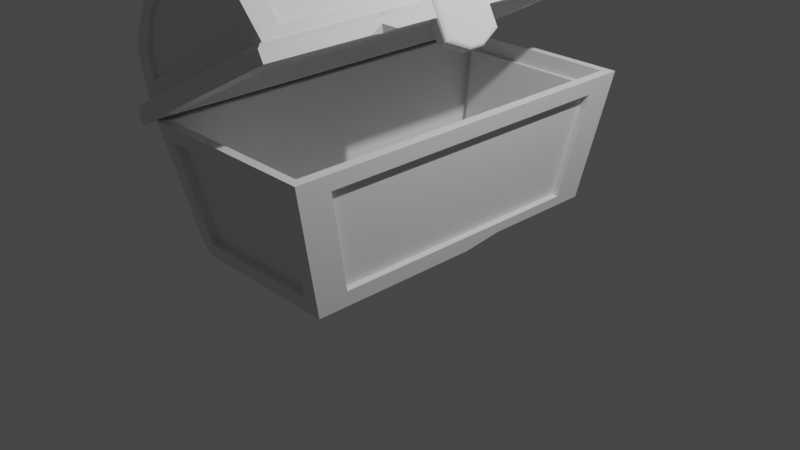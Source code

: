 # Source: box.blend  (saved by Blender 3.0.42; exported with 4.5.12 LTS)
import bpy
from mathutils import Matrix  # noqa: F401  (used for matrix-valued properties, if any)

bpy.ops.wm.read_factory_settings(use_empty=True)
scene = bpy.context.scene
scene.name = 'Scene'

# ---- collections
col_collection = bpy.data.collections.new('Collection'); scene.collection.children.link(col_collection)

# ---- world
world_world = bpy.data.worlds.new('World'); scene.world = world_world
world_world.use_nodes = True; world_world.node_tree.nodes.clear()
_N = world_world.node_tree.nodes; _L = world_world.node_tree.links
n0 = _N.new('ShaderNodeOutputWorld'); n0.name = 'World Output'; n0.location = (300, 300)
n1 = _N.new('ShaderNodeBackground'); n1.name = 'Background'; n1.location = (10, 300)
n1.inputs[0].default_value = (0.05088, 0.05088, 0.05088, 1.0)
_L.new(n1.outputs[0], n0.inputs[0])
n0.is_active_output = True
world_world.color = (0.05088, 0.05088, 0.05088)
world_world.use_sun_shadow = False
world_world.sun_shadow_jitter_overblur = 0.0

# ---- cameras
cam_camera = bpy.data.cameras.new('Camera')
cam_camera.clip_end = 100.0
cam_camera.ortho_scale = 7.314

# ---- lights
light_light = bpy.data.lights.new('Light', 'POINT')
light_light.transmission_factor = 0.0
light_light.energy = 1000.0
light_light.shadow_soft_size = 0.1
light_light.shadow_maximum_resolution = 0.006
light_light.use_absolute_resolution = True

# ---- meshes
me_plane = bpy.data.meshes.new('Plane')
me_plane.from_pydata([(0.02898, 0.888, 0.2776), (1.0, 0.888, 1.163), (0.1331, 0.888, 0.6663), (0.4969, 0.888, 1.03), (1.0, -0.888, 1.163), (0.02898, -0.888, 0.2776), (0.4969, -0.888, 1.03), (0.1331, -0.888, 0.6663), (1.971, -0.888, 0.2776), (1.867, -0.888, 0.6663), (1.503, -0.888, 1.03), (1.971, 0.888, 0.2776), (1.503, 0.888, 1.03), (1.867, 0.888, 0.6663), (1.435, 0.9484, 0.9121), (1.0, 0.9482, 1.027), (0.2509, 0.9483, 0.5983), (0.1308, 0.9434, 0.1522), (0.1308, -0.9434, 0.1522), (0.2509, -0.9483, 0.5983), (0.5647, 0.9484, 0.9121), (0.5647, -0.9484, 0.9121), (1.0, -0.9482, 1.027), (1.749, -0.9483, 0.5983), (1.869, -0.9434, 0.1522), (1.869, 0.9434, 0.1522), (1.749, 0.9483, 0.5983), (1.435, -0.9484, 0.9121), (0.127, -0.9379, 0.0), (1.873, -0.9379, 0.0), (0.127, 0.9379, 0.0), (1.873, 0.9379, 0.0), (-0.07281, -1.052, 0.0), (2.073, -1.052, 0.0), (-0.07281, 1.052, 0.0), (2.073, 1.052, 0.0), (1.422, 1.0, 0.8887), (1.0, 1.0, 1.0), (0.2743, 1.0, 0.5848), (0.2052, 1.0, 0.3269), (0.2052, -1.0, 0.3269), (0.2743, -1.0, 0.5848), (0.5782, 1.0, 0.8887), (0.5782, -1.0, 0.8887), (1.0, -1.0, 1.0), (1.726, -1.0, 0.5848), (1.795, -1.0, 0.3269), (1.795, 1.0, 0.3269), (1.726, 1.0, 0.5848), (1.422, -1.0, 0.8887), (0.2258, -0.888, 0.6128), (0.2258, 0.888, 0.6128), (0.5502, -0.888, 0.9373), (0.5502, 0.888, 0.9373), (1.0, -0.888, 1.056), (1.0, 0.888, 1.056), (1.774, 0.888, 0.6128), (1.774, -0.888, 0.6128), (1.45, 0.888, 0.9373), (1.45, -0.888, 0.9373), (0.1323, 0.888, 0.2499), (0.1323, -0.888, 0.2499), (1.868, -0.888, 0.2499), (1.868, 0.888, 0.2499), (0.0, 1.0, 0.1694), (0.0, -1.0, 0.1694), (0.1331, -1.0, 0.6663), (0.4969, 1.0, 1.03), (2.0, -1.0, 0.1694), (2.0, 1.0, 0.1694), (1.503, -1.0, 1.03), (1.422, 0.9803, 0.8887), (1.0, 0.9803, 1.0), (0.2743, 0.9803, 0.5848), (0.2052, 0.9803, 0.3269), (0.2052, -0.9803, 0.3269), (0.2743, -0.9803, 0.5848), (0.5782, 0.9803, 0.8887), (0.5782, -0.9803, 0.8887), (1.0, -0.9803, 1.0), (1.726, -0.9803, 0.5848), (1.795, -0.9803, 0.3269), (1.795, 0.9803, 0.3269), (1.726, 0.9803, 0.5848), (1.422, -0.9803, 0.8887), (1.457, 1.0, 0.9506), (1.503, 0.9116, 1.03), (1.13, 1.0, 1.129), (1.49, 0.9741, 1.007), (1.867, 0.9116, 0.6663), (1.788, 1.0, 0.6205), (1.946, 1.0, 0.3707), (1.844, 0.9741, 0.6529), (0.4969, -0.9422, 1.03), (0.5267, -1.0, 0.9781), (0.2062, -1.0, 0.7394), (1.0, -1.0, 1.103), (1.0, -0.9422, 1.163), (1.4, -1.0, 1.057), (1.795, -1.0, 0.625), (1.808, -1.0, 0.7247), (1.867, -0.9175, 0.6663), (1.888, -1.0, 0.5866), (0.199, 1.0, 0.6283), (0.1869, 1.0, 0.7201), (0.1331, 0.9239, 0.6663), (0.1134, 1.0, 0.5928), (1.0, 1.0, 1.062), (1.098, 1.0, 1.137), (1.0, 0.8991, 1.163), (0.9025, 1.0, 1.137), (0.0, 0.5701, 0.1694), (0.0, 0.07007, 0.1694), (0.0, -0.4299, 0.1694), (2.0, -0.4299, 0.1694), (2.0, 0.07007, 0.1694), (2.0, 0.5701, 0.1694), (0.1308, 0.5378, 0.1522), (0.1308, 0.0661, 0.1522), (0.1308, -0.4056, 0.1522), (0.2509, -0.4077, 0.5983), (0.2509, 0.06644, 0.5983), (0.2509, 0.5406, 0.5983), (0.5647, -0.4077, 0.9121), (0.5647, 0.06645, 0.9121), (0.5647, 0.5406, 0.9121), (1.0, -0.4077, 1.027), (1.0, 0.06644, 1.027), (1.0, 0.5405, 1.027), (1.869, -0.4056, 0.1522), (1.869, 0.0661, 0.1522), (1.869, 0.5378, 0.1522), (1.749, 0.5406, 0.5983), (1.749, 0.06644, 0.5983), (1.749, -0.4077, 0.5983), (1.435, 0.5406, 0.9121), (1.435, 0.06645, 0.9121), (1.435, -0.4077, 0.9121), (0.127, -0.4032, 0.0), (0.127, 0.06572, 0.0), (0.127, 0.5347, 0.0), (1.873, 0.5347, 0.0), (1.873, 0.06572, 0.0), (1.873, -0.4032, 0.0), (-0.07281, 0.07374, 0.1694), (2.073, 0.07374, 0.1694), (-0.07281, -0.4525, 0.0), (-0.07281, 0.07374, 0.0), (-0.07281, 0.5999, 0.0), (2.073, 0.5999, 0.0), (2.073, 0.07374, 0.0), (0.02898, 0.5062, 0.2776), (0.02898, 0.06222, 0.2776), (0.02898, -0.3818, 0.2776), (1.971, -0.3818, 0.2776), (1.971, 0.06222, 0.2776), (1.971, 0.5062, 0.2776), (0.2258, -0.3818, 0.6128), (0.2258, 0.06222, 0.6128), (0.2258, 0.5062, 0.6128), (0.5502, -0.3818, 0.9373), (0.5502, 0.06222, 0.9373), (0.5502, 0.5062, 0.9373), (1.0, -0.3818, 1.056), (1.0, 0.06222, 1.056), (1.0, 0.5062, 1.056), (1.774, 0.5062, 0.6128), (1.774, 0.06222, 0.6128), (1.774, -0.3818, 0.6128), (1.45, 0.5062, 0.9373), (1.45, 0.06222, 0.9373), (1.45, -0.3818, 0.9373), (0.1323, 0.5062, 0.2499), (0.1323, 0.06222, 0.2499), (0.1323, -0.3818, 0.2499), (1.868, -0.3818, 0.2499), (1.868, 0.06222, 0.2499), (1.868, 0.5062, 0.2499), (2.073, 1.052, 0.09993), (2.003, 1.002, 0.1694), (1.174, 1.052, 0.1694), (2.003, 0.5714, 0.1694), (2.073, 0.5999, 0.09993), (2.073, 0.2818, 0.1694), (2.025, -1.018, 0.1694), (2.073, -1.052, 0.1215), (1.633, -1.052, 0.1694), (2.073, -0.4525, 0.1215), (2.025, -0.4376, 0.1694), (2.073, -0.2829, 0.1694), (-0.07281, -0.4525, 0.1332), (-0.07281, -0.2621, 0.1694), (-0.03817, -0.4417, 0.1694), (-0.07281, -0.6569, 0.1694), (-0.01777, -1.013, 0.1694), (-0.005003, -1.052, 0.1694), (-0.07281, -1.052, 0.1016), (-0.07281, -0.9846, 0.1694), (-0.0199, 1.014, 0.1694), (-0.07281, 0.9872, 0.1694), (-0.07281, 1.052, 0.1042), (-0.007628, 1.052, 0.1694), (2.073, -0.4525, 0.07128), (2.073, -0.3812, 0.0), (2.004, -0.4354, 0.0), (2.073, -0.5237, 0.0), (-0.07281, 0.5999, 0.1237), (-0.07281, 0.6457, 0.1694), (-0.03048, 0.5826, 0.1694), (-0.07281, 0.5542, 0.1694)], [], [(46, 40, 75, 81), (42, 38, 73, 77), (151, 0, 60, 172), (154, 8, 62, 175), (0, 2, 51, 60), (8, 9, 57, 62), (1, 12, 58, 55), (4, 6, 52, 54), (150, 145, 183, 182, 149), (25, 17, 16, 20, 15, 14, 26), (28, 29, 24, 18), (31, 30, 17, 25), (18, 24, 23, 27, 22, 21, 19), (141, 31, 25, 131), (119, 18, 19, 120), (120, 19, 21, 123), (123, 21, 22, 126), (131, 25, 26, 132), (132, 26, 14, 135), (135, 14, 15, 128), (138, 28, 18, 119), (28, 32, 33, 29), (141, 149, 35, 31), (31, 35, 34, 30), (143, 204, 203, 150, 142), (149, 182, 178, 35), (112, 113, 192, 191, 144), (64, 111, 208, 207, 199, 198), (147, 144, 191, 190, 146), (138, 146, 32, 28), (36, 48, 90, 85), (38, 42, 67, 104, 103), (153, 5, 65, 113), (5, 7, 66, 65), (2, 0, 64, 106, 105), (44, 43, 94, 96), (37, 36, 85, 87, 108, 107), (49, 44, 96, 98, 70), (45, 49, 70, 100, 99), (156, 11, 69, 116), (9, 8, 68, 102, 101), (107, 108, 109), (174, 157, 50, 61), (157, 160, 52, 50), (160, 163, 54, 52), (177, 166, 56, 63), (166, 169, 58, 56), (169, 165, 55, 58), (13, 11, 63, 56), (7, 5, 61, 50), (9, 10, 59, 57), (2, 3, 53, 51), (12, 13, 56, 58), (6, 7, 50, 52), (10, 4, 54, 59), (3, 1, 55, 53), (13, 12, 86, 89), (3, 2, 105, 104, 67), (41, 40, 65, 66), (7, 6, 93, 95, 66), (1, 3, 67, 110, 109), (6, 4, 97, 93), (10, 9, 101, 100, 70), (11, 13, 89, 91, 69), (48, 47, 69, 91, 90), (40, 46, 68, 65), (47, 39, 64, 69), (4, 10, 70, 98, 97), (82, 83, 71, 72, 77, 73, 74), (75, 76, 78, 79, 84, 80, 81), (41, 43, 78, 76), (39, 47, 82, 74), (37, 42, 77, 72), (44, 49, 84, 79), (43, 44, 79, 78), (45, 46, 81, 80), (36, 37, 72, 71), (47, 48, 83, 82), (38, 39, 74, 73), (49, 45, 80, 84), (40, 41, 76, 75), (48, 36, 71, 83), (85, 88, 87), (88, 86, 87), (89, 92, 91), (92, 90, 91), (89, 86, 88, 92), (92, 88, 85, 90), (12, 1, 109, 108, 87, 86), (93, 94, 95), (96, 97, 98), (93, 97, 96, 94), (43, 41, 66, 95, 94), (99, 100, 101, 102), (46, 45, 99, 102, 68), (103, 104, 105, 106), (39, 38, 103, 106, 64), (107, 109, 110), (42, 37, 107, 110, 67), (59, 54, 163, 171), (171, 163, 164, 170), (170, 164, 165, 169), (57, 59, 171, 168), (168, 171, 170, 167), (167, 170, 169, 166), (62, 57, 168, 175), (175, 168, 167, 176), (176, 167, 166, 177), (53, 55, 165, 162), (162, 165, 164, 161), (161, 164, 163, 160), (51, 53, 162, 159), (159, 162, 161, 158), (158, 161, 160, 157), (60, 51, 159, 172), (172, 159, 158, 173), (173, 158, 157, 174), (8, 154, 114, 68), (154, 155, 115, 114), (155, 156, 116, 115), (0, 151, 111, 64), (151, 152, 112, 111), (152, 153, 113, 112), (30, 34, 148, 140), (140, 148, 147, 139), (139, 147, 146, 138), (35, 178, 180, 201, 200, 34), (34, 200, 199, 207, 206, 148), (146, 190, 193, 197, 196, 32), (69, 64, 198, 201, 180, 179), (111, 112, 144, 209, 208), (32, 196, 195, 186, 185, 33), (33, 185, 187, 202, 205), (114, 115, 145, 189, 188), (115, 116, 181, 183, 145), (203, 202, 187, 189, 145, 150), (142, 150, 149, 141), (30, 140, 117, 17), (140, 139, 118, 117), (139, 138, 119, 118), (27, 137, 126, 22), (137, 136, 127, 126), (136, 135, 128, 127), (23, 134, 137, 27), (134, 133, 136, 137), (133, 132, 135, 136), (24, 129, 134, 23), (129, 130, 133, 134), (130, 131, 132, 133), (20, 125, 128, 15), (125, 124, 127, 128), (124, 123, 126, 127), (16, 122, 125, 20), (122, 121, 124, 125), (121, 120, 123, 124), (17, 117, 122, 16), (117, 118, 121, 122), (118, 119, 120, 121), (29, 143, 129, 24), (143, 142, 130, 129), (142, 141, 131, 130), (11, 156, 177, 63), (156, 155, 176, 177), (155, 154, 175, 176), (5, 153, 174, 61), (153, 152, 173, 174), (152, 151, 172, 173), (178, 179, 180), (181, 182, 183), (181, 179, 178, 182), (116, 69, 179, 181), (184, 185, 186), (187, 188, 189), (184, 188, 187, 185), (68, 114, 188, 184), (190, 191, 192, 193), (65, 68, 184, 186, 195, 194), (194, 195, 196, 197), (113, 65, 194, 197, 193, 192), (198, 199, 200, 201), (202, 203, 204, 205), (29, 33, 205, 204, 143), (206, 207, 208, 209), (148, 206, 209, 144, 147)])
_uv = me_plane.uv_layers.new(name='UVMap')
_uv.uv.foreach_set('vector', [0.907, 0.0, 0.09291, 0.0, 0.09291, 0.0, 0.907, 0.0, 0.2846, 1.0, 0.1124, 1.0, 0.1124, 1.0, 0.2846, 1.0, 0.004831, 0.7531, 0.004831, 0.944, 0.004831, 0.944, 0.004831, 0.7531, 0.9952, 0.3091, 0.9952, 0.05599, 0.9952, 0.05599, 0.9952, 0.3091, 0.004831, 0.944, 0.02219, 0.944, 0.02219, 0.944, 0.004831, 0.944, 0.9952, 0.05599, 0.9778, 0.05599, 0.9778, 0.05599, 0.9952, 0.05599, 0.5031, 0.944, 0.7516, 0.944, 0.7516, 0.944, 0.5031, 0.944, 0.4969, 0.05599, 0.2484, 0.05599, 0.2484, 0.05599, 0.4969, 0.05599, 1.0, 0.535, 1.0, 0.535, 1.0, 0.6339, 1.0, 0.785, 1.0, 0.785, 1.0, 1.0, 0.0, 1.0, 0.02219, 1.0, 0.2484, 1.0, 0.5031, 1.0, 0.7516, 1.0, 0.9778, 1.0, 0.0, 0.0, 1.0, 0.0, 1.0, 0.0, 0.0, 0.0, 1.0, 1.0, 0.0, 1.0, 0.0, 1.0, 1.0, 1.0, 0.0, 0.0, 1.0, 0.0, 0.9778, 0.0, 0.7516, 0.0, 0.4969, 0.0, 0.2484, 0.0, 0.02219, 0.0, 1.0, 0.785, 1.0, 1.0, 1.0, 1.0, 1.0, 0.785, 0.0, 0.285, 0.0, 0.0, 0.02219, 0.0, 0.02219, 0.285, 0.02219, 0.285, 0.02219, 0.0, 0.2484, 0.0, 0.2484, 0.285, 0.2484, 0.285, 0.2484, 0.0, 0.4969, 0.0, 0.4969, 0.285, 1.0, 0.785, 1.0, 1.0, 0.9778, 1.0, 0.9778, 0.785, 0.9778, 0.785, 0.9778, 1.0, 0.7516, 1.0, 0.7516, 0.785, 0.7516, 0.785, 0.7516, 1.0, 0.5031, 1.0, 0.5031, 0.785, 0.0, 0.285, 0.0, 0.0, 0.0, 0.0, 0.0, 0.285, 0.0, 0.0, 0.0, 0.0, 1.0, 0.0, 1.0, 0.0, 1.0, 0.785, 1.0, 0.785, 1.0, 1.0, 1.0, 1.0, 1.0, 1.0, 1.0, 1.0, 0.0, 1.0, 0.0, 1.0, 1.0, 0.285, 1.0, 0.285, 1.0, 0.3189, 1.0, 0.535, 1.0, 0.535, 1.0, 0.785, 1.0, 0.785, 1.0, 1.0, 1.0, 1.0, 0.0, 0.535, 0.0, 0.285, 0.0, 0.285, 0.0, 0.3755, 0.0, 0.535, 0.0, 1.0, 0.0, 0.785, 0.0, 0.785, 0.0, 0.8068, 0.0, 0.969, 0.0, 1.0, 0.0, 0.535, 0.0, 0.535, 0.0, 0.3755, 0.0, 0.285, 0.0, 0.285, 0.0, 0.285, 0.0, 0.285, 0.0, 0.0, 0.0, 0.0, 0.7161, 1.0, 0.8877, 1.0, 0.9272, 1.0, 0.7316, 1.0, 0.1124, 1.0, 0.2846, 1.0, 0.2484, 1.0, 0.05565, 1.0, 0.06431, 1.0, 0.004831, 0.3091, 0.004831, 0.05599, 0.0, 0.0, 0.0, 0.285, 0.004831, 0.05599, 0.02219, 0.05599, 0.02219, 0.0, 0.0, 0.0, 0.02219, 0.944, 0.004831, 0.944, 0.0, 1.0, 0.01891, 1.0, 0.02219, 0.962, 0.4981, 0.0, 0.2839, 0.0, 0.2615, 0.0, 0.4973, 0.0, 0.5019, 1.0, 0.7161, 1.0, 0.7316, 1.0, 0.5672, 1.0, 0.5513, 1.0, 0.5024, 1.0, 0.7154, 0.0, 0.4981, 0.0, 0.4973, 0.0, 0.6993, 0.0, 0.7516, 0.0, 0.8876, 0.0, 0.7154, 0.0, 0.7516, 0.0, 0.9415, 0.0, 0.9321, 0.0, 0.9952, 0.7531, 0.9952, 0.944, 1.0, 1.0, 1.0, 0.785, 0.9778, 0.05599, 0.9952, 0.05599, 1.0, 0.0, 0.9814, 0.0, 0.9778, 0.04127, 0.5024, 1.0, 0.5513, 1.0, 0.5031, 0.9496, 0.004831, 0.3091, 0.02219, 0.3091, 0.02219, 0.05599, 0.004831, 0.05599, 0.02219, 0.3091, 0.2484, 0.3091, 0.2484, 0.05599, 0.02219, 0.05599, 0.2484, 0.3091, 0.4969, 0.3091, 0.4969, 0.05599, 0.2484, 0.05599, 0.9952, 0.7531, 0.9778, 0.7531, 0.9778, 0.944, 0.9952, 0.944, 0.9778, 0.7531, 0.7516, 0.7531, 0.7516, 0.944, 0.9778, 0.944, 0.7516, 0.7531, 0.5031, 0.7531, 0.5031, 0.944, 0.7516, 0.944, 0.9778, 0.944, 0.9952, 0.944, 0.9952, 0.944, 0.9778, 0.944, 0.02219, 0.05599, 0.004831, 0.05599, 0.004831, 0.05599, 0.02219, 0.05599, 0.9778, 0.05599, 0.7516, 0.05599, 0.7516, 0.05599, 0.9778, 0.05599, 0.02219, 0.944, 0.2484, 0.944, 0.2484, 0.944, 0.02219, 0.944, 0.7516, 0.944, 0.9778, 0.944, 0.9778, 0.944, 0.7516, 0.944, 0.2484, 0.05599, 0.02219, 0.05599, 0.02219, 0.05599, 0.2484, 0.05599, 0.7516, 0.05599, 0.5031, 0.05599, 0.5031, 0.05599, 0.7516, 0.05599, 0.2484, 0.944, 0.4969, 0.944, 0.4969, 0.944, 0.2484, 0.944, 0.9778, 0.944, 0.7516, 0.944, 0.7516, 0.9558, 0.9778, 0.9558, 0.2484, 0.944, 0.02219, 0.944, 0.02219, 0.962, 0.05565, 1.0, 0.2484, 1.0, 0.1123, 0.0, 0.09291, 0.0, 0.0, 0.0, 0.02219, 0.0, 0.02219, 0.05599, 0.2484, 0.05599, 0.2484, 0.02892, 0.06764, 0.0, 0.02219, 0.0, 0.4969, 0.944, 0.2484, 0.944, 0.2484, 1.0, 0.4487, 1.0, 0.4969, 0.9496, 0.2484, 0.05599, 0.4969, 0.05599, 0.4969, 0.02892, 0.2484, 0.02892, 0.7516, 0.05599, 0.9778, 0.05599, 0.9778, 0.04127, 0.9415, 0.0, 0.7516, 0.0, 0.9952, 0.944, 0.9778, 0.944, 0.9778, 0.9558, 0.991, 1.0, 1.0, 1.0, 0.8877, 1.0, 0.9071, 1.0, 1.0, 1.0, 0.991, 1.0, 0.9272, 1.0, 0.09291, 0.0, 0.907, 0.0, 1.0, 0.0, 0.0, 0.0, 0.9071, 1.0, 0.09299, 1.0, 0.0, 1.0, 1.0, 1.0, 0.5031, 0.05599, 0.7516, 0.05599, 0.7516, 0.0, 0.7006, 0.0, 0.5031, 0.02892, 0.9071, 1.0, 0.8877, 1.0, 0.7161, 1.0, 0.5019, 1.0, 0.2846, 1.0, 0.1124, 1.0, 0.09299, 1.0, 0.09291, 0.0, 0.1123, 0.0, 0.2839, 0.0, 0.4981, 0.0, 0.7154, 0.0, 0.8876, 0.0, 0.907, 0.0, 0.1123, 0.0, 0.2839, 0.0, 0.2839, 0.0, 0.1123, 0.0, 0.09299, 1.0, 0.9071, 1.0, 0.9071, 1.0, 0.09299, 1.0, 0.5019, 1.0, 0.2846, 1.0, 0.2846, 1.0, 0.5019, 1.0, 0.4981, 0.0, 0.7154, 0.0, 0.7154, 0.0, 0.4981, 0.0, 0.2839, 0.0, 0.4981, 0.0, 0.4981, 0.0, 0.2839, 0.0, 0.8876, 0.0, 0.907, 0.0, 0.907, 0.0, 0.8876, 0.0, 0.7161, 1.0, 0.5019, 1.0, 0.5019, 1.0, 0.7161, 1.0, 0.9071, 1.0, 0.8877, 1.0, 0.8877, 1.0, 0.9071, 1.0, 0.1124, 1.0, 0.09299, 1.0, 0.09299, 1.0, 0.1124, 1.0, 0.7154, 0.0, 0.8876, 0.0, 0.8876, 0.0, 0.7154, 0.0, 0.09291, 0.0, 0.1123, 0.0, 0.1123, 0.0, 0.09291, 0.0, 0.8877, 1.0, 0.7161, 1.0, 0.7161, 1.0, 0.8877, 1.0, 0.7316, 1.0, 0.7457, 1.0, 0.5672, 1.0, 0.7457, 1.0, 0.7516, 1.0, 0.5672, 1.0, 0.9778, 0.9558, 0.9748, 0.987, 0.991, 1.0, 0.9748, 0.987, 0.9674, 1.0, 0.991, 1.0, 0.9778, 0.9558, 0.7516, 0.9558, 0.7546, 1.0, 0.9748, 1.0, 0.9748, 1.0, 0.7546, 1.0, 0.7316, 1.0, 0.9272, 1.0, 0.7516, 0.944, 0.5031, 0.944, 0.5031, 0.9496, 0.5513, 1.0, 0.5672, 1.0, 0.7516, 0.9558, 0.2484, 0.02892, 0.2559, 0.0, 0.06764, 0.0, 0.4973, 0.0, 0.4969, 0.0, 0.6993, 0.0, 0.2484, 0.02892, 0.4969, 0.02892, 0.4973, 0.0, 0.2615, 0.0, 0.2839, 0.0, 0.1123, 0.0, 0.02219, 0.0, 0.06764, 0.0, 0.2615, 0.0, 0.9321, 0.0, 0.9415, 0.0, 0.9778, 0.04127, 0.9814, 0.0, 0.907, 0.0, 0.8876, 0.0, 0.9321, 0.0, 0.9814, 0.0, 1.0, 0.0, 0.06431, 1.0, 0.05565, 1.0, 0.02219, 0.962, 0.01891, 1.0, 0.09299, 1.0, 0.1124, 1.0, 0.06431, 1.0, 0.01891, 1.0, 0.0, 1.0, 0.5024, 1.0, 0.5031, 0.9496, 0.4487, 1.0, 0.2846, 1.0, 0.5019, 1.0, 0.5024, 1.0, 0.4538, 1.0, 0.2484, 1.0, 0.7516, 0.05599, 0.5031, 0.05599, 0.5031, 0.3091, 0.7516, 0.3091, 0.7516, 0.3091, 0.5031, 0.3091, 0.5031, 0.5311, 0.7516, 0.5311, 0.7516, 0.5311, 0.5031, 0.5311, 0.5031, 0.7531, 0.7516, 0.7531, 0.9778, 0.05599, 0.7516, 0.05599, 0.7516, 0.3091, 0.9778, 0.3091, 0.9778, 0.3091, 0.7516, 0.3091, 0.7516, 0.5311, 0.9778, 0.5311, 0.9778, 0.5311, 0.7516, 0.5311, 0.7516, 0.7531, 0.9778, 0.7531, 0.9952, 0.05599, 0.9778, 0.05599, 0.9778, 0.3091, 0.9952, 0.3091, 0.9952, 0.3091, 0.9778, 0.3091, 0.9778, 0.5311, 0.9952, 0.5311, 0.9952, 0.5311, 0.9778, 0.5311, 0.9778, 0.7531, 0.9952, 0.7531, 0.2484, 0.944, 0.4969, 0.944, 0.4969, 0.7531, 0.2484, 0.7531, 0.2484, 0.7531, 0.4969, 0.7531, 0.4969, 0.5311, 0.2484, 0.5311, 0.2484, 0.5311, 0.4969, 0.5311, 0.4969, 0.3091, 0.2484, 0.3091, 0.02219, 0.944, 0.2484, 0.944, 0.2484, 0.7531, 0.02219, 0.7531, 0.02219, 0.7531, 0.2484, 0.7531, 0.2484, 0.5311, 0.02219, 0.5311, 0.02219, 0.5311, 0.2484, 0.5311, 0.2484, 0.3091, 0.02219, 0.3091, 0.004831, 0.944, 0.02219, 0.944, 0.02219, 0.7531, 0.004831, 0.7531, 0.004831, 0.7531, 0.02219, 0.7531, 0.02219, 0.5311, 0.004831, 0.5311, 0.004831, 0.5311, 0.02219, 0.5311, 0.02219, 0.3091, 0.004831, 0.3091, 0.9952, 0.05599, 0.9952, 0.3091, 1.0, 0.285, 1.0, 0.0, 0.9952, 0.3091, 0.9952, 0.5311, 1.0, 0.535, 1.0, 0.285, 0.9952, 0.5311, 0.9952, 0.7531, 1.0, 0.785, 1.0, 0.535, 0.004831, 0.944, 0.004831, 0.7531, 0.0, 0.785, 0.0, 1.0, 0.004831, 0.7531, 0.004831, 0.5311, 0.0, 0.535, 0.0, 0.785, 0.004831, 0.5311, 0.004831, 0.3091, 0.0, 0.285, 0.0, 0.535, 0.0, 1.0, 0.0, 1.0, 0.0, 0.785, 0.0, 0.785, 0.0, 0.785, 0.0, 0.785, 0.0, 0.535, 0.0, 0.535, 0.0, 0.535, 0.0, 0.535, 0.0, 0.285, 0.0, 0.285, 1.0, 1.0, 1.0, 1.0, 0.581, 1.0, 0.03038, 1.0, 0.0, 1.0, 0.0, 1.0, 0.0, 1.0, 0.0, 1.0, 0.0, 0.969, 0.0, 0.8068, 0.0, 0.785, 0.0, 0.785, 0.0, 0.285, 0.0, 0.285, 0.0, 0.1879, 0.0, 0.03222, 0.0, 0.0, 0.0, 0.0, 1.0, 1.0, 0.0, 1.0, 0.0, 1.0, 0.03038, 1.0, 0.581, 1.0, 1.0, 1.0, 0.0, 0.785, 0.0, 0.535, 0.0, 0.535, 0.0, 0.7633, 0.0, 0.785, 0.0, 0.0, 0.0, 0.0, 0.0316, 0.0, 0.7949, 0.0, 1.0, 0.0, 1.0, 0.0, 1.0, 0.0, 1.0, 0.0, 1.0, 0.285, 1.0, 0.285, 1.0, 0.2512, 1.0, 0.285, 1.0, 0.535, 1.0, 0.535, 1.0, 0.3656, 1.0, 0.285, 1.0, 0.535, 1.0, 0.785, 1.0, 0.785, 1.0, 0.6339, 1.0, 0.535, 1.0, 0.3189, 1.0, 0.285, 1.0, 0.285, 1.0, 0.3656, 1.0, 0.535, 1.0, 0.535, 1.0, 0.535, 1.0, 0.535, 1.0, 0.785, 1.0, 0.785, 0.0, 1.0, 0.0, 0.785, 0.0, 0.785, 0.0, 1.0, 0.0, 0.785, 0.0, 0.535, 0.0, 0.535, 0.0, 0.785, 0.0, 0.535, 0.0, 0.285, 0.0, 0.285, 0.0, 0.535, 0.7516, 0.0, 0.7516, 0.285, 0.5031, 0.285, 0.5031, 0.0, 0.7516, 0.285, 0.7516, 0.535, 0.5031, 0.535, 0.5031, 0.285, 0.7516, 0.535, 0.7516, 0.785, 0.5031, 0.785, 0.5031, 0.535, 0.9778, 0.0, 0.9778, 0.285, 0.7516, 0.285, 0.7516, 0.0, 0.9778, 0.285, 0.9778, 0.535, 0.7516, 0.535, 0.7516, 0.285, 0.9778, 0.535, 0.9778, 0.785, 0.7516, 0.785, 0.7516, 0.535, 1.0, 0.0, 1.0, 0.285, 0.9778, 0.285, 0.9778, 0.0, 1.0, 0.285, 1.0, 0.535, 0.9778, 0.535, 0.9778, 0.285, 1.0, 0.535, 1.0, 0.785, 0.9778, 0.785, 0.9778, 0.535, 0.2484, 1.0, 0.2484, 0.785, 0.4969, 0.785, 0.4969, 1.0, 0.2484, 0.785, 0.2484, 0.535, 0.4969, 0.535, 0.4969, 0.785, 0.2484, 0.535, 0.2484, 0.285, 0.4969, 0.285, 0.4969, 0.535, 0.02219, 1.0, 0.02219, 0.785, 0.2484, 0.785, 0.2484, 1.0, 0.02219, 0.785, 0.02219, 0.535, 0.2484, 0.535, 0.2484, 0.785, 0.02219, 0.535, 0.02219, 0.285, 0.2484, 0.285, 0.2484, 0.535, 0.0, 1.0, 0.0, 0.785, 0.02219, 0.785, 0.02219, 1.0, 0.0, 0.785, 0.0, 0.535, 0.02219, 0.535, 0.02219, 0.785, 0.0, 0.535, 0.0, 0.285, 0.02219, 0.285, 0.02219, 0.535, 1.0, 0.0, 1.0, 0.285, 1.0, 0.285, 1.0, 0.0, 1.0, 0.285, 1.0, 0.535, 1.0, 0.535, 1.0, 0.285, 1.0, 0.535, 1.0, 0.785, 1.0, 0.785, 1.0, 0.535, 0.9952, 0.944, 0.9952, 0.7531, 0.9952, 0.7531, 0.9952, 0.944, 0.9952, 0.7531, 0.9952, 0.5311, 0.9952, 0.5311, 0.9952, 0.7531, 0.9952, 0.5311, 0.9952, 0.3091, 0.9952, 0.3091, 0.9952, 0.5311, 0.004831, 0.05599, 0.004831, 0.3091, 0.004831, 0.3091, 0.004831, 0.05599, 0.004831, 0.3091, 0.004831, 0.5311, 0.004831, 0.5311, 0.004831, 0.3091, 0.004831, 0.5311, 0.004831, 0.7531, 0.004831, 0.7531, 0.004831, 0.5311, 1.0, 1.0, 1.0, 0.9762, 0.581, 1.0, 1.0, 0.785, 1.0, 0.785, 1.0, 0.6339, 1.0, 0.785, 1.0, 1.0, 1.0, 1.0, 1.0, 0.785, 1.0, 0.785, 1.0, 1.0, 1.0, 1.0, 1.0, 0.785, 1.0, 0.0, 1.0, 0.0, 0.7949, 0.0, 1.0, 0.285, 1.0, 0.2921, 1.0, 0.3656, 1.0, 0.0, 1.0, 0.285, 1.0, 0.285, 1.0, 0.0, 1.0, 0.0, 1.0, 0.285, 1.0, 0.285, 1.0, 0.0, 0.0, 0.285, 0.0, 0.3755, 0.0, 0.285, 0.0, 0.1879, 0.0, 0.0, 1.0, 0.0, 1.0, 0.0, 0.7949, 0.0, 0.0316, 0.0, 0.0, 0.0, 0.0, 0.0, 0.0316, 0.0, 0.0, 0.0, 0.0, 0.03222, 0.0, 0.285, 0.0, 0.0, 0.0, 0.0, 0.0, 0.03222, 0.0, 0.1879, 0.0, 0.285, 0.0, 1.0, 0.0, 0.969, 0.0, 1.0, 0.03038, 1.0, 1.0, 0.285, 1.0, 0.3189, 1.0, 0.285, 1.0, 0.2512, 1.0, 0.0, 1.0, 0.0, 1.0, 0.2512, 1.0, 0.285, 1.0, 0.285, 0.0, 0.785, 0.0, 0.8068, 0.0, 0.785, 0.0, 0.7633, 0.0, 0.785, 0.0, 0.785, 0.0, 0.7633, 0.0, 0.535, 0.0, 0.535])
me_plane.use_remesh_fix_poles = True
me_plane.use_remesh_preserve_attributes = False
me_plane.update()
me_plane_001 = bpy.data.meshes.new('Plane.001')
me_plane_001.from_pydata([(0.8453, -0.8453, -0.3659), (-1.0, 1.0, 1.051), (-1.0, -1.0, 1.051), (1.0, 1.0, 1.051), (1.0, -1.0, 1.051), (-1.0, 1.0, 1.051), (1.0, 1.0, 1.051), (-1.0, -1.0, 1.051), (1.0, -1.0, 1.051), (-0.7662, 0.8165, -0.2682), (-0.7662, -0.8165, -0.2682), (0.7662, -0.8165, -0.2682), (0.7662, 0.8165, -0.2682), (-0.8966, 0.9554, 1.053), (0.8966, 0.9554, 1.053), (-0.8966, -0.9554, 1.053), (0.8966, -0.9554, 1.053), (-0.8635, 0.6951, -0.1994), (-0.9818, 0.8134, 0.8844), (-0.9818, -0.8134, 0.8844), (-0.8635, -0.6951, -0.1994), (0.8635, -0.6951, -0.1994), (0.9818, -0.8134, 0.8844), (0.9818, 0.8134, 0.8844), (0.8635, 0.6951, -0.1994), (0.6951, 0.8635, -0.1994), (0.8134, 0.9818, 0.8844), (-0.8134, 0.9818, 0.8844), (-0.6951, 0.8635, -0.1994), (-0.6951, -0.8635, -0.1994), (-0.8134, -0.9818, 0.8844), (0.8134, -0.9818, 0.8844), (0.6951, -0.8635, -0.1994), (-0.9172, 0.8134, 0.8914), (-0.7989, 0.6951, -0.1924), (-0.7989, -0.6951, -0.1924), (-0.9172, -0.8134, 0.8914), (0.7989, -0.6951, -0.1924), (0.9172, -0.8134, 0.8914), (0.7989, 0.6951, -0.1924), (0.9172, 0.8134, 0.8914), (0.8134, 0.9172, 0.8914), (0.6951, 0.7989, -0.1924), (-0.6951, 0.7989, -0.1924), (-0.8134, 0.9172, 0.8914), (-0.6951, -0.7989, -0.1924), (-0.8134, -0.9172, 0.8914), (0.6951, -0.7989, -0.1924), (0.8134, -0.9172, 0.8914), (-0.8453, -0.2865, -0.3659), (0.8453, -0.2865, -0.3659), (-1.0, -0.3389, 1.051), (-1.0, 0.3277, 1.051), (-1.0, -0.3389, 1.051), (-1.0, 0.3277, 1.051), (-0.7662, 0.2676, -0.2682), (-0.7662, -0.2768, -0.2682), (0.7662, -0.2768, -0.2682), (0.7662, 0.2676, -0.2682), (-0.8966, -0.3238, 1.053), (-0.8966, 0.3131, 1.053), (0.8966, 0.3131, 1.053), (0.8966, -0.3238, 1.053), (-0.8635, 0.2278, -0.1994), (-0.8635, -0.2356, -0.1994), (-0.9818, -0.2757, 0.8844), (-0.9818, 0.2666, 0.8844), (0.8635, -0.2356, -0.1994), (0.8635, 0.2278, -0.1994), (0.9818, 0.2666, 0.8844), (0.9818, -0.2757, 0.8844), (-0.7989, 0.2278, -0.1924), (-0.7989, -0.2356, -0.1924), (-0.9172, -0.2757, 0.8914), (-0.9172, 0.2666, 0.8914), (0.7989, -0.2356, -0.1924), (0.7989, 0.2278, -0.1924), (0.9172, 0.2666, 0.8914), (0.9172, -0.2757, 0.8914), (0.7858, 0.8453, -0.3659), (0.8517, 0.8517, -0.3067), (0.8517, 0.2595, -0.3067), (0.7858, 0.277, -0.3659), (0.8453, 0.05188, -0.3659), (-0.8453, 0.381, -0.3659), (-0.8561, 0.2477, -0.2667), (-0.8453, 0.173, -0.3659), (-0.7413, 0.277, -0.3659), (-0.857, -0.857, -0.2583), (-0.7726, -0.8541, -0.2854), (-0.7365, -0.8453, -0.3659), (-0.8453, -0.7365, -0.3659), (-0.8453, 0.753, -0.3659), (-0.5966, 0.8453, -0.3659), (-0.7837, 0.8527, -0.2976), (-0.86, 0.86, -0.2312)], [], [(84, 87, 82, 79, 93, 92), (25, 26, 41, 42), (63, 17, 34, 71), (21, 22, 38, 37), (17, 18, 33, 34), (54, 5, 13, 60), (49, 86, 85, 63, 64), (1, 3, 6, 5), (52, 1, 5, 54), (4, 2, 7, 8), (3, 4, 8, 6), (55, 9, 12, 58), (56, 10, 15, 59), (58, 12, 14, 61), (12, 9, 13, 14), (10, 11, 16, 15), (51, 2, 19, 65), (49, 50, 83, 82, 87, 86), (88, 91, 49, 64, 20, 19, 2), (6, 8, 7, 15, 16, 62, 61, 14, 13, 5), (94, 93, 79, 80, 3, 1, 27, 26, 25, 28), (0, 90, 89, 29, 32, 31, 30, 2, 4), (72, 73, 36, 35), (76, 77, 40, 39), (42, 41, 44, 43), (45, 46, 48, 47), (67, 21, 37, 75), (29, 30, 46, 45), (65, 19, 36, 73), (28, 25, 42, 43), (69, 23, 40, 77), (32, 29, 45, 47), (19, 20, 35, 36), (26, 27, 44, 41), (23, 24, 39, 40), (30, 31, 48, 46), (27, 28, 43, 44), (31, 32, 47, 48), (22, 70, 78, 38), (70, 69, 77, 78), (18, 66, 74, 33), (66, 65, 73, 74), (24, 68, 76, 39), (68, 67, 75, 76), (37, 38, 78, 75), (75, 78, 77, 76), (34, 33, 74, 71), (71, 74, 73, 72), (80, 81, 68, 24, 23, 69, 70, 22, 21, 67, 50, 0, 4, 3), (1, 52, 66, 18), (52, 51, 65, 66), (11, 57, 62, 16), (57, 58, 61, 62), (9, 55, 60, 13), (55, 56, 59, 60), (10, 56, 57, 11), (56, 55, 58, 57), (2, 51, 53, 7), (51, 52, 54, 53), (7, 53, 59, 15), (53, 54, 60, 59), (20, 64, 72, 35), (64, 63, 71, 72), (89, 88, 2, 30, 29), (81, 83, 50, 67, 68), (81, 82, 83), (81, 80, 79, 82), (84, 85, 86, 87), (85, 84, 92, 95, 1, 18, 17, 63), (88, 89, 90, 91), (91, 90, 0, 50, 49), (92, 93, 94, 95), (1, 95, 94, 28, 27)])
_uv = me_plane_001.uv_layers.new(name='UVMap')
_uv.uv.foreach_set('vector', [0.0, 0.7254, 0.06151, 0.6639, 0.9648, 0.6639, 0.9648, 1.0, 0.1471, 1.0, 0.0, 0.9454, 0.9047, 1.0, 0.9127, 1.0, 0.9127, 1.0, 0.9047, 1.0, 0.0, 0.6326, 0.0, 0.9047, 0.0, 0.9047, 0.0, 0.6326, 1.0, 0.09527, 1.0, 0.08726, 1.0, 0.08726, 1.0, 0.09527, 0.0, 0.9047, 0.0, 0.9127, 0.0, 0.9127, 0.0, 0.9047, 0.0, 0.6639, 0.0, 1.0, 0.0, 1.0, 0.0, 0.6639, 0.0, 0.3305, 0.0, 0.6023, 0.0, 0.6453, 0.0, 0.6326, 0.0, 0.3628, 0.0, 1.0, 1.0, 1.0, 1.0, 1.0, 0.0, 1.0, 0.0, 0.6639, 0.0, 1.0, 0.0, 1.0, 0.0, 0.6639, 1.0, 0.0, 0.0, 0.0, 0.0, 0.0, 1.0, 0.0, 1.0, 1.0, 1.0, 0.0, 1.0, 0.0, 1.0, 1.0, 0.0, 0.6639, 0.0, 1.0, 1.0, 1.0, 1.0, 0.6639, 0.0, 0.3305, 0.0, 0.0, 0.0, 0.0, 0.0, 0.3305, 1.0, 0.6639, 1.0, 1.0, 1.0, 1.0, 1.0, 0.6639, 1.0, 1.0, 0.0, 1.0, 0.0, 1.0, 1.0, 1.0, 0.0, 0.0, 1.0, 0.0, 1.0, 0.0, 0.0, 0.0, 0.0, 0.3305, 0.0, 0.0, 0.0, 0.08726, 0.0, 0.3601, 0.0, 0.3305, 1.0, 0.3305, 1.0, 0.5307, 0.9648, 0.6639, 0.06151, 0.6639, 0.0, 0.6023, 0.0, 0.0, 0.0, 0.06435, 0.0, 0.3305, 0.0, 0.3628, 0.0, 0.09527, 0.0, 0.08726, 0.0, 0.0, 1.0, 1.0, 1.0, 0.0, 0.0, 0.0, 0.0, 0.0, 1.0, 0.0, 1.0, 0.3305, 1.0, 0.6639, 1.0, 1.0, 0.0, 1.0, 0.0, 1.0, 0.03908, 1.0, 0.1471, 1.0, 0.9648, 1.0, 1.0, 1.0, 1.0, 1.0, 0.0, 1.0, 0.08726, 1.0, 0.9127, 1.0, 0.9047, 1.0, 0.09527, 1.0, 1.0, 0.0, 0.06435, 0.0, 0.04608, 0.0, 0.09527, 0.0, 0.9047, 0.0, 0.9127, 0.0, 0.08726, 0.0, 0.0, 0.0, 1.0, 0.0, 0.0, 0.3628, 0.0, 0.3601, 0.0, 0.08726, 0.0, 0.09527, 1.0, 0.6326, 1.0, 0.6353, 1.0, 0.9127, 1.0, 0.9047, 0.9047, 1.0, 0.9127, 1.0, 0.08726, 1.0, 0.09527, 1.0, 0.09527, 0.0, 0.08726, 0.0, 0.9127, 0.0, 0.9047, 0.0, 1.0, 0.3628, 1.0, 0.09527, 1.0, 0.09527, 1.0, 0.3628, 0.09527, 0.0, 0.08726, 0.0, 0.08726, 0.0, 0.09527, 0.0, 0.0, 0.3601, 0.0, 0.08726, 0.0, 0.08726, 0.0, 0.3601, 0.09527, 1.0, 0.9047, 1.0, 0.9047, 1.0, 0.09527, 1.0, 1.0, 0.6353, 1.0, 0.9127, 1.0, 0.9127, 1.0, 0.6353, 0.9047, 0.0, 0.09527, 0.0, 0.09527, 0.0, 0.9047, 0.0, 0.0, 0.08726, 0.0, 0.09527, 0.0, 0.09527, 0.0, 0.08726, 0.9127, 1.0, 0.08726, 1.0, 0.08726, 1.0, 0.9127, 1.0, 1.0, 0.9127, 1.0, 0.9047, 1.0, 0.9047, 1.0, 0.9127, 0.08726, 0.0, 0.9127, 0.0, 0.9127, 0.0, 0.08726, 0.0, 0.08726, 1.0, 0.09527, 1.0, 0.09527, 1.0, 0.08726, 1.0, 0.9127, 0.0, 0.9047, 0.0, 0.9047, 0.0, 0.9127, 0.0, 1.0, 0.08726, 1.0, 0.3601, 1.0, 0.3601, 1.0, 0.08726, 1.0, 0.3601, 1.0, 0.6353, 1.0, 0.6353, 1.0, 0.3601, 0.0, 0.9127, 0.0, 0.6353, 0.0, 0.6353, 0.0, 0.9127, 0.0, 0.6353, 0.0, 0.3601, 0.0, 0.3601, 0.0, 0.6353, 1.0, 0.9047, 1.0, 0.6326, 1.0, 0.6326, 1.0, 0.9047, 1.0, 0.6326, 1.0, 0.3628, 1.0, 0.3628, 1.0, 0.6326, 1.0, 0.09527, 1.0, 0.08726, 1.0, 0.3601, 1.0, 0.3628, 1.0, 0.3628, 1.0, 0.3601, 1.0, 0.6353, 1.0, 0.6326, 0.0, 0.9047, 0.0, 0.9127, 0.0, 0.6353, 0.0, 0.6326, 0.0, 0.6326, 0.0, 0.6353, 0.0, 0.3601, 0.0, 0.3628, 1.0, 1.0, 1.0, 0.6528, 1.0, 0.6326, 1.0, 0.9047, 1.0, 0.9127, 1.0, 0.6353, 1.0, 0.3601, 1.0, 0.08726, 1.0, 0.09527, 1.0, 0.3628, 1.0, 0.3305, 1.0, 0.0, 1.0, 0.0, 1.0, 1.0, 0.0, 1.0, 0.0, 0.6639, 0.0, 0.6353, 0.0, 0.9127, 0.0, 0.6639, 0.0, 0.3305, 0.0, 0.3601, 0.0, 0.6353, 1.0, 0.0, 1.0, 0.3305, 1.0, 0.3305, 1.0, 0.0, 1.0, 0.3305, 1.0, 0.6639, 1.0, 0.6639, 1.0, 0.3305, 0.0, 1.0, 0.0, 0.6639, 0.0, 0.6639, 0.0, 1.0, 0.0, 0.6639, 0.0, 0.3305, 0.0, 0.3305, 0.0, 0.6639, 0.0, 0.0, 0.0, 0.3305, 1.0, 0.3305, 1.0, 0.0, 0.0, 0.3305, 0.0, 0.6639, 1.0, 0.6639, 1.0, 0.3305, 0.0, 0.0, 0.0, 0.3305, 0.0, 0.3305, 0.0, 0.0, 0.0, 0.3305, 0.0, 0.6639, 0.0, 0.6639, 0.0, 0.3305, 0.0, 0.0, 0.0, 0.3305, 0.0, 0.3305, 0.0, 0.0, 0.0, 0.3305, 0.0, 0.6639, 0.0, 0.6639, 0.0, 0.3305, 0.0, 0.09527, 0.0, 0.3628, 0.0, 0.3628, 0.0, 0.09527, 0.0, 0.3628, 0.0, 0.6326, 0.0, 0.6326, 0.0, 0.3628, 0.04608, 0.0, 0.0, 0.0, 0.0, 0.0, 0.08726, 0.0, 0.09527, 0.0, 1.0, 0.6528, 1.0, 0.5307, 1.0, 0.3305, 1.0, 0.3628, 1.0, 0.6326, 1.0, 0.6528, 1.0, 0.664, 1.0, 0.5307, 1.0, 0.6528, 1.0, 1.0, 0.9648, 1.0, 0.9648, 0.6639, 0.0, 0.7254, 0.0, 0.6453, 0.0, 0.6023, 0.06151, 0.6639, 0.0, 0.6453, 0.0, 0.7254, 0.0, 0.9454, 0.0, 1.0, 0.0, 1.0, 0.0, 0.9127, 0.0, 0.9047, 0.0, 0.6326, 0.0, 0.0, 0.04608, 0.0, 0.06435, 0.0, 0.0, 0.06435, 0.0, 0.06435, 0.06435, 0.0, 1.0, 0.0, 1.0, 0.3305, 0.0, 0.3305, 0.0, 0.9454, 0.1471, 1.0, 0.03908, 1.0, 0.0, 1.0, 0.0, 1.0, 0.0, 1.0, 0.03908, 1.0, 0.09527, 1.0, 0.08726, 1.0])
me_plane_001.use_remesh_fix_poles = True
me_plane_001.use_remesh_preserve_attributes = False
me_plane_001.update()
me_plane_002 = bpy.data.meshes.new('Plane.002')
me_plane_002.from_pydata([(1.975, -0.1607, 0.2416), (1.975, 0.1607, 0.2416), (1.975, 0.1607, 0.2416), (1.975, -0.1607, 0.2416), (1.975, -0.04155, -0.3451), (1.975, -0.1607, -0.226), (1.975, 0.04155, -0.3451), (1.975, 0.1607, -0.226), (1.975, -0.04155, -0.3451), (1.975, 0.04155, -0.3451), (2.062, 0.1607, 0.2416), (2.097, 0.1254, 0.2062), (2.079, 0.156, 0.2369), (2.092, 0.143, 0.2239), (2.097, -0.1254, 0.2062), (2.062, -0.1607, 0.2416), (2.092, -0.143, 0.2239), (2.079, -0.156, 0.2369), (2.097, -0.0269, -0.3098), (2.062, -0.04155, -0.3451), (2.092, -0.03422, -0.3275), (2.079, -0.03959, -0.3404), (2.062, -0.1607, -0.226), (2.097, -0.1254, -0.2113), (2.079, -0.156, -0.224), (2.092, -0.143, -0.2186), (2.097, 0.0269, -0.3098), (2.062, 0.04155, -0.3451), (2.092, 0.03422, -0.3275), (2.079, 0.03959, -0.3404), (2.062, 0.1607, -0.226), (2.097, 0.1254, -0.2113), (2.079, 0.156, -0.224), (2.092, 0.143, -0.2186), (1.975, 0.1607, -0.1846), (1.975, 0.1607, -0.226), (1.975, 0.0914, -0.2953), (2.017, 0.1607, -0.226), (1.975, -0.132, -0.2547), (1.975, -0.1607, -0.226), (1.975, -0.1607, -0.1853), (2.016, -0.1607, -0.226)], [], [(5, 0, 3, 40, 39), (4, 6, 7, 1, 0, 5), (6, 4, 8, 9), (0, 1, 2, 3), (37, 36, 9, 27, 30), (41, 40, 3, 15, 22), (1, 7, 35, 34, 2), (4, 5, 39, 38, 8), (7, 6, 9, 36, 35), (9, 8, 19, 27), (3, 2, 10, 15), (19, 22, 24, 21), (21, 24, 25, 20), (20, 25, 23, 18), (15, 10, 12, 17), (17, 12, 13, 16), (16, 13, 11, 14), (27, 19, 21, 29), (29, 21, 20, 28), (28, 20, 18, 26), (22, 15, 17, 24), (24, 17, 16, 25), (25, 16, 14, 23), (10, 30, 32, 12), (12, 32, 33, 13), (13, 33, 31, 11), (30, 27, 29, 32), (32, 29, 28, 33), (33, 28, 26, 31), (18, 23, 14, 11, 31, 26), (34, 35, 36, 37), (2, 34, 37, 30, 10), (38, 39, 40, 41), (8, 38, 41, 22, 19)])
_uv = me_plane_002.uv_layers.new(name='UVMap')
_uv.uv.foreach_set('vector', [1.0, 0.0, 1.0, 0.0, 1.0, 0.0, 1.0, 0.0, 1.0, 0.0, 1.0, 0.3707, 1.0, 0.6293, 1.0, 1.0, 1.0, 1.0, 1.0, 0.0, 1.0, 0.0, 1.0, 0.6293, 1.0, 0.3707, 1.0, 0.3707, 1.0, 0.6293, 1.0, 0.0, 1.0, 1.0, 1.0, 1.0, 1.0, 0.0, 1.0, 1.0, 1.0, 0.7843, 1.0, 0.6293, 1.0, 0.6293, 1.0, 1.0, 1.0, 0.0, 1.0, 0.0, 1.0, 0.0, 1.0, 0.0, 1.0, 0.0, 1.0, 1.0, 1.0, 1.0, 1.0, 1.0, 1.0, 1.0, 1.0, 1.0, 1.0, 0.3707, 1.0, 0.0, 1.0, 0.0, 1.0, 0.08945, 1.0, 0.3707, 1.0, 1.0, 1.0, 0.6293, 1.0, 0.6293, 1.0, 0.7843, 1.0, 1.0, 1.0, 0.6293, 1.0, 0.3707, 1.0, 0.3707, 1.0, 0.6293, 1.0, 0.0, 1.0, 1.0, 1.0, 1.0, 1.0, 0.0, 1.0, 0.3707, 1.0, 0.0, 1.0, 0.002159, 1.0, 0.3716, 1.0, 0.3716, 1.0, 0.002159, 1.0, 0.05502, 1.0, 0.3935, 1.0, 0.3935, 1.0, 0.05502, 1.0, 0.11, 1.0, 0.4163, 1.0, 0.0, 1.0, 1.0, 1.0, 0.9926, 1.0, 0.007372, 1.0, 0.007372, 1.0, 0.9926, 1.0, 0.945, 1.0, 0.05502, 1.0, 0.05502, 1.0, 0.945, 1.0, 0.89, 1.0, 0.11, 1.0, 0.6293, 1.0, 0.3707, 1.0, 0.3716, 1.0, 0.6284, 1.0, 0.6284, 1.0, 0.3716, 1.0, 0.3935, 1.0, 0.6065, 1.0, 0.6065, 1.0, 0.3935, 1.0, 0.4163, 1.0, 0.5837, 1.0, 0.0, 1.0, 0.0, 1.0, 0.007372, 1.0, 0.002159, 1.0, 0.002159, 1.0, 0.007372, 1.0, 0.05502, 1.0, 0.05502, 1.0, 0.05502, 1.0, 0.05502, 1.0, 0.11, 1.0, 0.11, 1.0, 1.0, 1.0, 1.0, 1.0, 0.9978, 1.0, 0.9926, 1.0, 0.9926, 1.0, 0.9978, 1.0, 0.945, 1.0, 0.945, 1.0, 0.945, 1.0, 0.945, 1.0, 0.89, 1.0, 0.89, 1.0, 1.0, 1.0, 0.6293, 1.0, 0.6284, 1.0, 0.9978, 1.0, 0.9978, 1.0, 0.6284, 1.0, 0.6065, 1.0, 0.945, 1.0, 0.945, 1.0, 0.6065, 1.0, 0.5837, 1.0, 0.89, 1.0, 0.4163, 1.0, 0.11, 1.0, 0.11, 1.0, 0.89, 1.0, 0.89, 1.0, 0.5837, 1.0, 1.0, 1.0, 1.0, 1.0, 0.7843, 1.0, 1.0, 1.0, 1.0, 1.0, 1.0, 1.0, 1.0, 1.0, 1.0, 1.0, 1.0, 1.0, 0.08945, 1.0, 0.0, 1.0, 0.0, 1.0, 0.0, 1.0, 0.3707, 1.0, 0.08945, 1.0, 0.0, 1.0, 0.0, 1.0, 0.3707])
me_plane_002.use_remesh_fix_poles = True
me_plane_002.use_remesh_preserve_attributes = False
me_plane_002.update()

# ---- objects
ob_light = bpy.data.objects.new('Light', light_light)
ob_camera = bpy.data.objects.new('Camera', cam_camera)
ob_plane = bpy.data.objects.new('Plane', me_plane)
ob_plane_001 = bpy.data.objects.new('Plane.001', me_plane_001)
ob_plane_002 = bpy.data.objects.new('Plane.002', me_plane_002)

# ---- transforms, parenting, visibility, modifiers, constraints
ob_light.location = (4.076, 1.005, 5.904)
ob_light.rotation_euler = (0.6503, 0.05522, 1.866)
ob_light.lock_rotations_4d = False
ob_light.empty_display_type = 'ARROWS'
ob_light.color = (0.0, 0.0, 0.0, 0.0)
ob_light.lineart.crease_threshold = 0.0
ob_camera.location = (7.359, -6.926, 4.958)
ob_camera.rotation_euler = (1.109, 0.0, 0.8149)
ob_camera.lock_rotations_4d = False
ob_camera.empty_display_type = 'ARROWS'
ob_camera.color = (0.0, 0.0, 0.0, 0.0)
ob_camera.display_type = 'WIRE'
ob_camera.lineart.crease_threshold = 0.0
ob_plane.location = (-1.0, 0.0, 1.331)
ob_plane.rotation_euler = (0.0, -0.4957, 0.0)
ob_plane.scale = (1.0, 2.069, 1.0)
ob_plane_001.location = (0.0, 0.0, 0.2805)
ob_plane_001.scale = (1.0, 2.069, 1.0)
ob_plane_002.location = (-1.0, 0.0, 1.331)
ob_plane_002.rotation_euler = (0.0, -0.4957, 0.0)
ob_plane_002.scale = (1.0, 2.069, 1.0)

# ---- collection membership
col_collection.objects.link(ob_light)
col_collection.objects.link(ob_camera)
col_collection.objects.link(ob_plane)
col_collection.objects.link(ob_plane_001)
col_collection.objects.link(ob_plane_002)

# ---- scene / render settings (as saved in the file)
scene.camera = ob_camera
scene.frame_start = 1; scene.frame_end = 250; scene.frame_set(1)
scene.render.engine = 'BLENDER_EEVEE_NEXT'
scene.cycles.sampling_pattern = 'TABULATED_SOBOL'
scene.cycles.use_light_tree = False
scene.view_settings.view_transform = 'Filmic'
bpy.context.view_layer.update()
